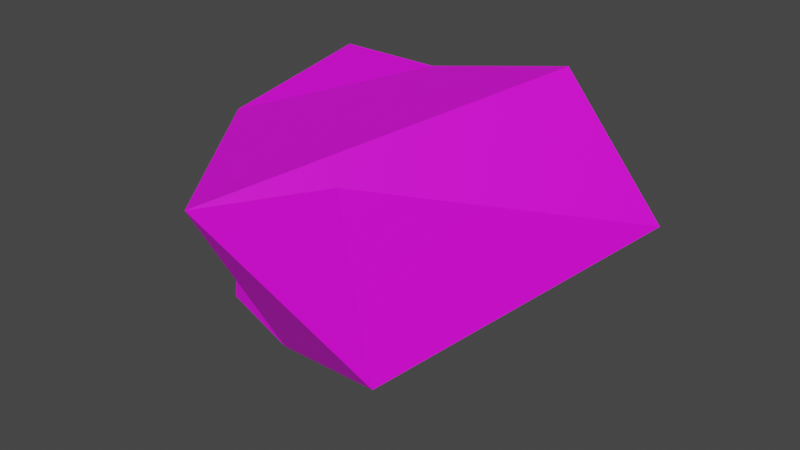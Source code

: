 # Source: Rocks.blend  (saved by Blender 2.91.10; exported with 4.5.12 LTS)
import bpy
from mathutils import Matrix  # noqa: F401  (used for matrix-valued properties, if any)

bpy.ops.wm.read_factory_settings(use_empty=True)
scene = bpy.context.scene
scene.name = 'Scene'

# ---- collections
col_collection = bpy.data.collections.new('Collection'); scene.collection.children.link(col_collection)

# ---- images (referenced by path relative to the original .blend; pixels are not part of the script)
import os
ASSET_DIR = os.environ.get("B2B_ASSET_DIR", "")  # directory of the original .blend (textures are referenced by path, not embedded)
HERE = os.path.dirname(os.path.abspath(__file__))  # packed textures are extracted next to this script under _unpacked/

def load_image(name, relpath, width, height, colorspace="sRGB"):
    """Load a texture the original file referenced (path relative to the .blend, or extracted next to this script)."""
    p = next((c for c in (os.path.join(HERE, relpath), os.path.join(ASSET_DIR, relpath)) if relpath and os.path.exists(c)), "")
    if p:
        img = bpy.data.images.load(p, check_existing=True)
        img.name = name
    else:  # same state as the original file: an image datablock whose file is absent (Cycles renders it pink)
        img = bpy.data.images.new(name, width, height)
        img.source = "FILE"
        img.filepath = "//" + (relpath or name)
    img.colorspace_settings.name = colorspace
    return img
img_broken_wall_diff_1k_jpg = load_image('broken_wall_diff_1k.jpg', 'broken_wall_diff_1k.jpg', 1024, 1024, 'sRGB')

# ---- materials (node trees are filled in below, after node groups)
mat_rock = bpy.data.materials.new('Rock')
mat_rock.use_transparent_shadow = False

# ---- material node trees
mat_rock.use_nodes = True; mat_rock.node_tree.nodes.clear()
_N = mat_rock.node_tree.nodes; _L = mat_rock.node_tree.links
n0 = _N.new('ShaderNodeBsdfPrincipled'); n0.name = 'Principled BSDF'; n0.location = (10, 300)
n0.distribution = 'GGX'
n0.subsurface_method = 'BURLEY'
n0.inputs[3].default_value = 1.45
n0.inputs[27].default_value = (0.0, 0.0, 0.0, 1.0)
n0.inputs[28].default_value = 1.0
n1 = _N.new('ShaderNodeOutputMaterial'); n1.name = 'Material Output'; n1.location = (300, 300)
n2 = _N.new('ShaderNodeTexImage'); n2.name = 'Image Texture'; n2.location = (-280, 280)
n2.image = img_broken_wall_diff_1k_jpg
_L.new(n0.outputs[0], n1.inputs[0])
_L.new(n2.outputs[0], n0.inputs[0])
n1.is_active_output = True

# ---- world
world_world = bpy.data.worlds.new('World'); scene.world = world_world
world_world.use_nodes = True; world_world.node_tree.nodes.clear()
_N = world_world.node_tree.nodes; _L = world_world.node_tree.links
n0 = _N.new('ShaderNodeOutputWorld'); n0.name = 'World Output'; n0.location = (300, 300)
n1 = _N.new('ShaderNodeBackground'); n1.name = 'Background'; n1.location = (10, 300)
n1.inputs[0].default_value = (0.05088, 0.05088, 0.05088, 1.0)
_L.new(n1.outputs[0], n0.inputs[0])
n0.is_active_output = True
world_world.color = (0.05088, 0.05088, 0.05088)
world_world.use_sun_shadow = False
world_world.sun_shadow_jitter_overblur = 0.0

# ---- meshes
me_cube_001 = bpy.data.meshes.new('Cube.001')
me_cube_001.from_pydata([(-0.9775, -0.6668, -1.025), (-1.037, -0.4256, 0.75), (-0.9127, 1.923, -1.002), (-1.0, 1.0, 1.0), (1.0, -1.0, -1.0), (0.7663, -1.102, 0.7744), (2.164, 1.46, -0.102), (1.359, 1.095, 1.27), (0.7252, 1.533, -1.241), (0.0, 1.0, 1.0), (0.0, -1.0, -1.0), (0.3207, -2.178, 0.8537)], [], [(0, 1, 3, 2), (8, 9, 7, 6), (6, 7, 5, 4), (10, 11, 1, 0), (8, 6, 4, 10), (9, 3, 1, 11), (7, 9, 11, 5), (2, 8, 10, 0), (4, 5, 11, 10), (2, 3, 9, 8)])
_uv = me_cube_001.uv_layers.new(name='UVMap')
_uv.uv.foreach_set('vector', [-0.1561, -2.124, 1.156, -2.124, 1.156, -0.8122, -0.1561, -0.8122, -0.1561, -0.1561, 1.156, -0.1561, 1.156, 0.5, -0.1561, 0.5, -0.1561, 0.5, 1.156, 0.5, 1.156, 1.812, -0.1561, 1.812, -0.1561, 2.468, 1.156, 2.468, 1.156, 3.124, -0.1561, 3.124, -0.8122, 0.5, -0.1561, 0.5, -0.1561, 1.812, -0.8122, 1.812, 1.812, 0.5, 2.468, 0.5, 2.468, 1.812, 1.812, 1.812, 1.156, 0.5, 1.812, 0.5, 1.812, 1.812, 1.156, 1.812, -1.468, 0.5, -0.8122, 0.5, -0.8122, 1.812, -1.468, 1.812, -0.1561, 1.812, 1.156, 1.812, 1.156, 2.468, -0.1561, 2.468, -0.1561, -0.8122, 1.156, -0.8122, 1.156, -0.1561, -0.1561, -0.1561])
me_cube_001.materials.append(mat_rock)
me_cube_001.use_remesh_fix_poles = True
me_cube_001.use_remesh_preserve_attributes = False
me_cube_001.use_mirror_vertex_groups = False
me_cube_001.update()

# ---- objects
ob_rock1 = bpy.data.objects.new('Rock1', me_cube_001)

# ---- transforms, parenting, visibility, modifiers, constraints
ob_rock1.location = (0.0, 0.0, 0.0)
ob_rock1.lineart.crease_threshold = 0.0

# ---- collection membership
col_collection.objects.link(ob_rock1)

# ---- scene / render settings (as saved in the file)
scene.frame_start = 1; scene.frame_end = 250; scene.frame_set(1)
scene.render.engine = 'BLENDER_EEVEE_NEXT'
scene.cycles.use_denoising = False
scene.cycles.samples = 128
scene.cycles.sampling_pattern = 'TABULATED_SOBOL'
scene.cycles.use_adaptive_sampling = False
scene.cycles.use_light_tree = False
scene.view_settings.view_transform = 'Filmic'
bpy.context.view_layer.update()

# ---- added for rendering (the .blend has no active camera and no usable light): camera, sun
cam_auto = bpy.data.cameras.new('AutoCamera')
cam_auto.lens = 50.0
cam_auto.sensor_width = 36.0
cam_auto.clip_end = 1000.0
ob_auto_camera = bpy.data.objects.new('AutoCamera', cam_auto)
scene.collection.objects.link(ob_auto_camera)
ob_auto_camera.location = (5.90843, -6.54165, 4.29036)
ob_auto_camera.rotation_euler = (1.09748, -7.21219e-08, 0.694738)
scene.camera = ob_auto_camera
light_auto_sun = bpy.data.lights.new('AutoSun', 'SUN')
light_auto_sun.energy = 3.0
light_auto_sun.angle = 0.0523599
ob_auto_sun = bpy.data.objects.new('AutoSun', light_auto_sun)
scene.collection.objects.link(ob_auto_sun)
ob_auto_sun.rotation_euler = (0.872665, 0.174533, 0.523599)
bpy.context.view_layer.update()
